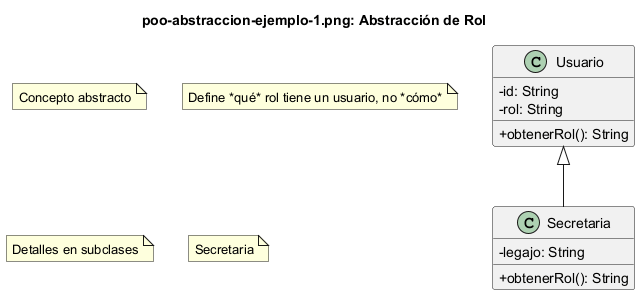

The diagram above was rendered by PlantUML. Its source (embedded in the PNG):
@startuml "poo-abstraccion-ejemplo-1.png"
skinparam classAttributeIconSize 0
title "poo-abstraccion-ejemplo-1.png: Abstracción de Rol"

class Usuario {
    - id: String
    - rol: String
    + obtenerRol(): String
}

class Secretaria {
    - legajo: String
    + obtenerRol(): String
}

Usuario <|-- Secretaria

note "Concepto abstracto" as N1
note "Define *qué* rol tiene un usuario, no *cómo*" as N2
note "Detalles en subclases" as N3
note "Secretaria" as N4
@enduml